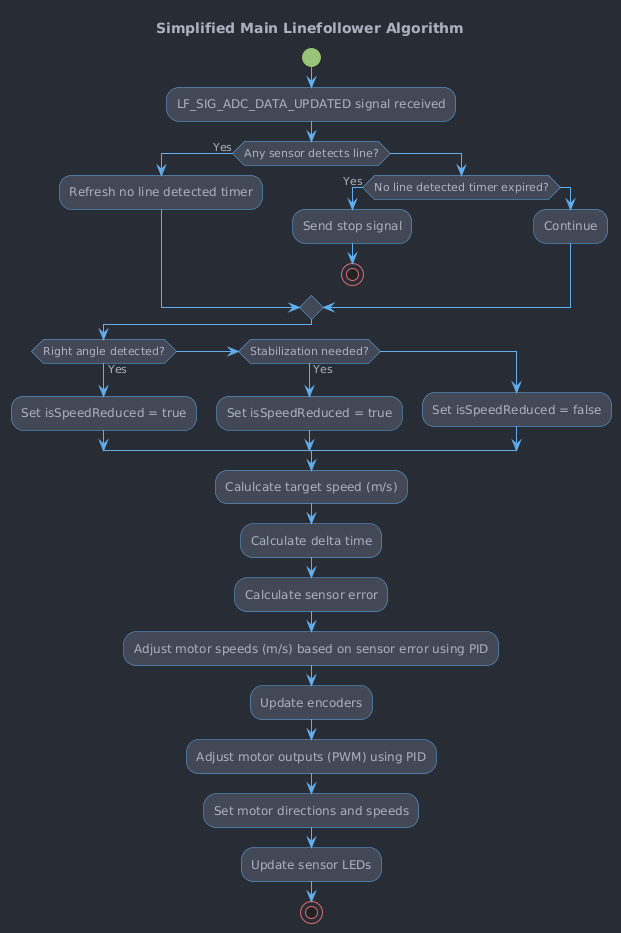

The diagram above was rendered by PlantUML. Its source (embedded in the PNG):
@startuml
!include https://raw.githubusercontent.com/patrik-csak/one-dark-plantuml-theme/v1.0.1/theme.puml
title Simplified Main Linefollower Algorithm

start

:LF_SIG_ADC_DATA_UPDATED signal received;
        
        if (Any sensor detects line?) then (Yes)
            :Refresh no line detected timer;
        else
            if (No line detected timer expired?) then (Yes)
                :Send stop signal;
                stop
            else
                :Continue;
            endif
        endif
        
        if (Right angle detected?) then (Yes)
            :Set isSpeedReduced = true;
        elseif (Stabilization needed?) then (Yes)
            :Set isSpeedReduced = true;
        else
            :Set isSpeedReduced = false;
        endif
        
        :Calulcate target speed (m/s);
        :Calculate delta time;

        :Calculate sensor error;
        :Adjust motor speeds (m/s) based on sensor error using PID;
        
        :Update encoders;
        :Adjust motor outputs (PWM) using PID;
        
        :Set motor directions and speeds;
        :Update sensor LEDs;

stop

' Legend
skinparam rectangle {
    BackgroundColor #FFFFFF
    BorderColor Black
}
@enduml